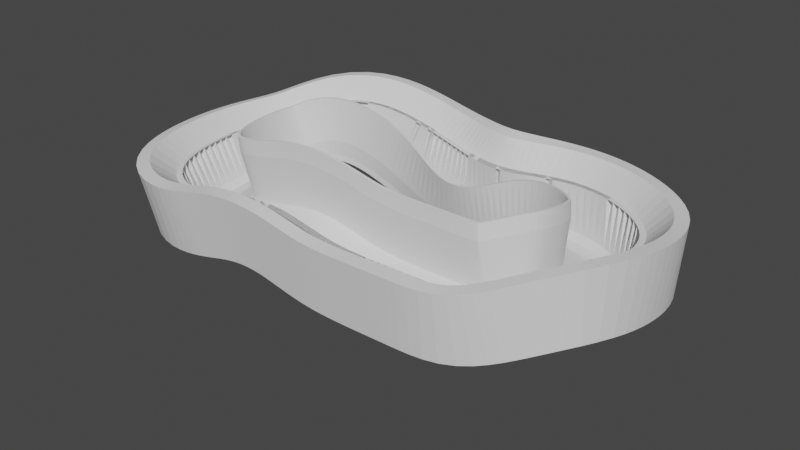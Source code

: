 # Source: Dark_Ravine.blend  (saved by Blender 3.1.7; exported with 4.5.12 LTS)
import bpy
from mathutils import Matrix  # noqa: F401  (used for matrix-valued properties, if any)

bpy.ops.wm.read_factory_settings(use_empty=True)
scene = bpy.context.scene
scene.name = 'Scene'

# ---- collections
col_collection = bpy.data.collections.new('Collection'); scene.collection.children.link(col_collection)

# ---- world
world_world = bpy.data.worlds.new('World'); scene.world = world_world
world_world.use_nodes = True; world_world.node_tree.nodes.clear()
_N = world_world.node_tree.nodes; _L = world_world.node_tree.links
n0 = _N.new('ShaderNodeOutputWorld'); n0.name = 'World Output'; n0.location = (300, 300)
n1 = _N.new('ShaderNodeBackground'); n1.name = 'Background'; n1.location = (10, 300)
n1.inputs[0].default_value = (0.05088, 0.05088, 0.05088, 1.0)
_L.new(n1.outputs[0], n0.inputs[0])
n0.is_active_output = True
world_world.color = (0.05088, 0.05088, 0.05088)
world_world.use_sun_shadow = False
world_world.sun_shadow_jitter_overblur = 0.0

# ---- meshes
me_cube = bpy.data.meshes.new('Cube')
me_cube.from_pydata([(-1.154, -0.967, -0.2171), (-1.154, -1.651, 2.217), (-1.154, 0.967, -0.2171), (-1.154, 0.967, 0.2171), (1.154, -0.967, -0.2171), (1.154, -1.651, 2.217), (1.154, 0.967, -0.2171), (1.154, 0.967, 0.2171), (-1.154, 0.8576, -0.2171), (-1.154, -1.084e-08, -0.2171), (-1.154, -0.8576, -0.2171), (-1.154, -1.542, 2.217), (-1.154, -1.084e-08, -0.1095), (-1.154, 0.5838, 0.2171), (1.154, -0.8576, -0.2171), (1.154, 7.602e-09, -0.2171), (1.154, 0.8576, -0.2171), (1.154, 0.5838, 0.2171), (1.154, 7.602e-09, -0.1095), (1.154, -1.542, 2.217), (-1.154, 0.8576, 2.217), (-1.154, 0.967, 2.217), (1.154, 0.967, 2.217), (1.154, -1.542, 4.217), (1.154, -1.651, 4.217), (-1.154, -1.651, 4.217), (-1.154, -1.542, 4.217), (1.154, 0.8576, 2.217), (-1.154, 0.9944, 16.22), (-1.154, 1.241, 16.22), (1.154, 1.241, 16.22), (1.154, -1.542, 18.22), (-1.154, -1.542, 18.22), (1.154, 0.9944, 16.22), (1.154, -1.744, 9.171), (-1.154, -1.744, 9.171), (1.154, -1.635, 23.17), (1.154, -1.744, 23.17), (-1.154, -1.744, 23.17), (-1.154, -1.635, 23.17), (-1.154, 2.609, 2.217), (1.154, 2.609, 2.217), (-1.154, 2.609, 16.22), (1.154, 2.609, 16.22), (-1.154, 2.062, 23.22), (1.154, 2.062, 23.22), (-1.154, 2.609, 23.22), (1.154, 2.609, 23.22)], [], [(2, 3, 7, 6), (4, 5, 1, 0), (10, 14, 4, 0), (7, 3, 21, 22), (1, 5, 24, 25), (17, 13, 12, 18), (18, 12, 11, 19), (2, 6, 16, 8), (8, 16, 15, 9), (9, 15, 14, 10), (25, 24, 34, 35), (19, 11, 26, 23), (13, 17, 27, 20), (22, 21, 40, 41), (23, 26, 32, 31), (35, 34, 37, 38), (36, 39, 38, 37), (31, 32, 39, 36), (41, 40, 42, 43), (44, 45, 47, 46), (43, 42, 46, 47), (29, 30, 45, 44), (30, 29, 28, 20, 27, 33), (33, 28, 29, 30)])
_uv = me_cube.uv_layers.new(name='UVMap')
_uv.uv.foreach_set('vector', [0.375, 0.25, 0.625, 0.25, 0.625, 0.5, 0.375, 0.5, 0.375, 0.75, 0.625, 0.75, 0.625, 1.0, 0.375, 1.0, 0.125, 0.6875, 0.375, 0.6875, 0.375, 0.75, 0.125, 0.75, 0.625, 0.5, 0.625, 0.25, 0.625, 0.25, 0.625, 0.5, 0.625, 1.0, 0.625, 0.75, 0.625, 0.75, 0.625, 1.0, 0.625, 0.5625, 0.875, 0.5625, 0.875, 0.625, 0.625, 0.625, 0.625, 0.625, 0.875, 0.625, 0.875, 0.6875, 0.625, 0.6875, 0.125, 0.5, 0.375, 0.5, 0.375, 0.5625, 0.125, 0.5625, 0.125, 0.5625, 0.375, 0.5625, 0.375, 0.625, 0.125, 0.625, 0.125, 0.625, 0.375, 0.625, 0.375, 0.6875, 0.125, 0.6875, 0.625, 1.0, 0.625, 0.75, 0.625, 0.75, 0.625, 1.0, 0.625, 0.6875, 0.875, 0.6875, 0.875, 0.6875, 0.625, 0.6875, 0.875, 0.5625, 0.625, 0.5625, 0.625, 0.5625, 0.875, 0.5625, 0.625, 0.5, 0.625, 0.25, 0.625, 0.25, 0.625, 0.5, 0.625, 0.6875, 0.875, 0.6875, 0.875, 0.6875, 0.625, 0.6875, 0.625, 1.0, 0.625, 0.75, 0.625, 0.75, 0.625, 1.0, 0.625, 0.6875, 0.875, 0.6875, 0.875, 0.75, 0.625, 0.75, 0.625, 0.6875, 0.875, 0.6875, 0.875, 0.6875, 0.625, 0.6875, 0.625, 0.5, 0.625, 0.25, 0.625, 0.25, 0.625, 0.5, 0.875, 0.5, 0.625, 0.5, 0.625, 0.5, 0.875, 0.5, 0.625, 0.5, 0.625, 0.25, 0.625, 0.25, 0.625, 0.5, 0.875, 0.5, 0.625, 0.5, 0.625, 0.5, 0.875, 0.5, 0.625, 0.5, 0.875, 0.5, 0.875, 0.5625, 0.875, 0.5625, 0.625, 0.5625, 0.625, 0.5625, 0.0, 0.0, 0.0, 0.0, 0.0, 0.0, 0.0, 0.0])
me_cube.use_remesh_fix_poles = True
me_cube.use_remesh_preserve_attributes = False
me_cube.update()

# ---- curves / text
cu_nurbspath = bpy.data.curves.new('NurbsPath', 'CURVE')
cu_nurbspath.dimensions = '3D'
_sp = cu_nurbspath.splines.new('NURBS'); _sp.points.add(18)
_sp.points.foreach_set('co', [2.429, 0.05357, -0.05357, 1.0, 3.054, 0.5536, 0.2143, 1.0, 3.3, 1.0, 0.1607, 1.0, 3.3, 2.0, 0.0, 1.0, 3.0, 2.5, 0.0, 1.0, 2.0, 3.0, 0.0, 1.0, 1.0, 3.0, -0.2143, 1.0, 0.0, 3.0, -0.2143, 1.0, -1.0, 3.0, 0.0, 1.0, -2.536, 3.107, 0.4285, 1.0, -3.0, 2.5, 0.0, 1.0, -3.3, 2.0, 0.0, 1.0, -3.3, 1.0, 0.0, 1.0, -3.0, -0.03568, 0.0, 1.0, -2.0, 0.0, 0.0, 1.0, -1.0, 0.0, 0.4285, 1.0, 0.0, 0.0, 0.0, 1.0, 1.0, 0.0, 0.0, 1.0, 2.0, 0.0, 0.0, 1.0])
_sp.points.foreach_set('tilt', [0.0, 0.0, 0.0, 0.0, 0.0, 0.0, -0.3724, -0.3724, 0.0, 0.0, 0.0, 0.0, 0.0, 0.0, 0.0, 0.0, 0.0, 0.0, 0.0])
_sp.order_u = 5
_sp.order_v = 0
_sp.use_cyclic_u = True
cu_nurbspath.use_path = True
cu_nurbspath.fill_mode = 'FULL'

# ---- objects
ob_cube = bpy.data.objects.new('Cube', me_cube)
ob_nurbspath = bpy.data.objects.new('NurbsPath', cu_nurbspath)

# ---- transforms, parenting, visibility, modifiers, constraints
ob_cube.location = (0.01861, 0.5147, 0.2171)
ob_cube.rotation_euler = (3.142, 1.51e-07, 1.571)
ob_cube.scale = (1.0, 7.306, 1.0)
_m = ob_cube.modifiers.new('Array', 'ARRAY')
_m.fit_type = 'FIT_CURVE'
_m.curve = ob_nurbspath
_m = ob_cube.modifiers.new('Curve', 'CURVE')
_m.object = ob_nurbspath
_m.deform_axis = 'NEG_Y'
ob_nurbspath.location = (0.0, 0.0, 0.0)
ob_nurbspath.scale = (18.67, 18.67, 18.67)

# ---- collection membership
col_collection.objects.link(ob_cube)
col_collection.objects.link(ob_nurbspath)

# ---- scene / render settings (as saved in the file)
scene.frame_start = 1; scene.frame_end = 250; scene.frame_set(1)
scene.render.engine = 'BLENDER_EEVEE_NEXT'
scene.cycles.sampling_pattern = 'TABULATED_SOBOL'
scene.cycles.use_light_tree = False
scene.view_settings.view_transform = 'Filmic'
bpy.context.view_layer.update()

# ---- added for rendering (the .blend has no active camera and no usable light): camera, sun
cam_auto = bpy.data.cameras.new('AutoCamera')
cam_auto.lens = 50.0
cam_auto.sensor_width = 36.0
cam_auto.clip_end = 3260.57
ob_auto_camera = bpy.data.objects.new('AutoCamera', cam_auto)
scene.collection.objects.link(ob_auto_camera)
ob_auto_camera.location = (183.889, -195.691, 152.019)
ob_auto_camera.rotation_euler = (1.09748, -7.21219e-08, 0.694738)
scene.camera = ob_auto_camera
light_auto_sun = bpy.data.lights.new('AutoSun', 'SUN')
light_auto_sun.energy = 3.0
light_auto_sun.angle = 0.0523599
ob_auto_sun = bpy.data.objects.new('AutoSun', light_auto_sun)
scene.collection.objects.link(ob_auto_sun)
ob_auto_sun.rotation_euler = (0.872665, 0.174533, 0.523599)
bpy.context.view_layer.update()
